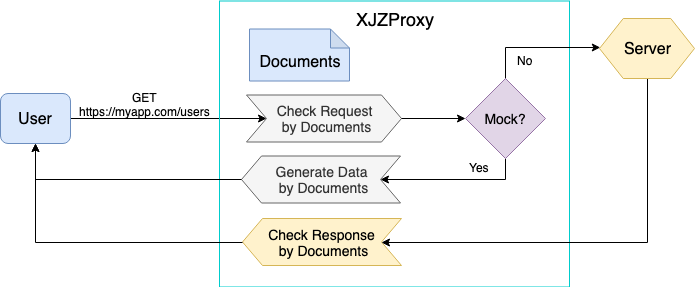

The diagram above was exported from draw.io. Its source (the exported page's mxGraphModel, read from the mxfile embedded in the PNG):
<mxGraphModel dx="698" dy="530" grid="1" gridSize="10" guides="1" tooltips="1" connect="1" arrows="1" fold="1" page="1" pageScale="1" pageWidth="850" pageHeight="1100" math="0" shadow="0">
  <root>
    <mxCell id="0" />
    <mxCell id="1" parent="0" />
    <mxCell id="PsCA9WJ8DnCvaricwxcx-5" style="edgeStyle=orthogonalEdgeStyle;rounded=0;orthogonalLoop=1;jettySize=auto;html=1;exitX=1;exitY=0.5;exitDx=0;exitDy=0;entryX=0;entryY=0.5;entryDx=0;entryDy=0;" parent="1" source="PsCA9WJ8DnCvaricwxcx-1" target="PsCA9WJ8DnCvaricwxcx-13" edge="1">
      <mxGeometry relative="1" as="geometry">
        <mxPoint x="240" y="179" as="targetPoint" />
      </mxGeometry>
    </mxCell>
    <mxCell id="PsCA9WJ8DnCvaricwxcx-1" value="User" style="rounded=1;whiteSpace=wrap;html=1;fillColor=#dae8fc;strokeColor=#6c8ebf;fontSize=16;" parent="1" vertex="1">
      <mxGeometry x="51" y="167" width="70" height="50" as="geometry" />
    </mxCell>
    <mxCell id="PsCA9WJ8DnCvaricwxcx-6" value="GET&lt;br&gt;https://myapp.com/users&lt;br&gt;" style="text;html=1;resizable=0;points=[];autosize=1;align=center;verticalAlign=top;spacingTop=-4;" parent="1" vertex="1">
      <mxGeometry x="120" y="162" width="150" height="30" as="geometry" />
    </mxCell>
    <mxCell id="PsCA9WJ8DnCvaricwxcx-7" value="" style="group;container=1;direction=south;" parent="1" vertex="1" connectable="0">
      <mxGeometry x="298" y="87" width="352" height="273.5" as="geometry">
        <mxRectangle x="270" y="115" width="50" height="44" as="alternateBounds" />
      </mxGeometry>
    </mxCell>
    <mxCell id="PsCA9WJ8DnCvaricwxcx-15" value="" style="group;container=1;" parent="PsCA9WJ8DnCvaricwxcx-7" vertex="1" connectable="0">
      <mxGeometry x="-27" y="37.5" width="379" height="236" as="geometry" />
    </mxCell>
    <mxCell id="PsCA9WJ8DnCvaricwxcx-16" value="" style="group;container=1;" parent="PsCA9WJ8DnCvaricwxcx-15" vertex="1" connectable="0">
      <mxGeometry x="-1" y="-50" width="380" height="286" as="geometry" />
    </mxCell>
    <mxCell id="PsCA9WJ8DnCvaricwxcx-3" value="XJZProxy" style="rounded=0;whiteSpace=wrap;html=1;verticalAlign=top;fillColor=none;fontSize=18;strokeColor=#00CCCC;" parent="PsCA9WJ8DnCvaricwxcx-16" vertex="1">
      <mxGeometry width="350" height="286" as="geometry" />
    </mxCell>
    <mxCell id="PsCA9WJ8DnCvaricwxcx-13" value="Check&amp;nbsp;Request&lt;br style=&quot;font-size: 14px;&quot;&gt;&amp;nbsp;by Documents" style="shape=step;perimeter=stepPerimeter;whiteSpace=wrap;html=1;fixedSize=1;align=center;fillColor=#f5f5f5;strokeColor=#666666;fontColor=#333333;fontSize=14;" parent="PsCA9WJ8DnCvaricwxcx-16" vertex="1">
      <mxGeometry x="27" y="94" width="155" height="47" as="geometry" />
    </mxCell>
    <mxCell id="PsCA9WJ8DnCvaricwxcx-4" value="Documents&lt;br style=&quot;font-size: 16px&quot;&gt;" style="shape=note;whiteSpace=wrap;html=1;backgroundOutline=1;darkOpacity=0.05;verticalAlign=bottom;size=19;fillColor=#dae8fc;strokeColor=#6c8ebf;fontSize=16;spacingBottom=7;" parent="PsCA9WJ8DnCvaricwxcx-16" vertex="1">
      <mxGeometry x="30" y="28" width="100" height="52" as="geometry" />
    </mxCell>
    <mxCell id="PsCA9WJ8DnCvaricwxcx-23" value="Generate Data&lt;br style=&quot;font-size: 14px;&quot;&gt;&amp;nbsp;by Documents" style="shape=step;perimeter=stepPerimeter;whiteSpace=wrap;html=1;fixedSize=1;align=center;size=20;direction=west;fillColor=#f5f5f5;strokeColor=#666666;fontColor=#333333;fontSize=14;" parent="PsCA9WJ8DnCvaricwxcx-16" vertex="1">
      <mxGeometry x="22" y="155" width="159" height="47" as="geometry" />
    </mxCell>
    <mxCell id="PsCA9WJ8DnCvaricwxcx-25" value="Check Response&lt;br style=&quot;font-size: 14px&quot;&gt;&amp;nbsp;by Documents" style="shape=step;perimeter=stepPerimeter;whiteSpace=wrap;html=1;fixedSize=1;align=center;size=20;direction=west;fillColor=#fff2cc;strokeColor=#d6b656;fontSize=14;" parent="PsCA9WJ8DnCvaricwxcx-16" vertex="1">
      <mxGeometry x="23" y="217.5" width="159" height="47" as="geometry" />
    </mxCell>
    <mxCell id="PsCA9WJ8DnCvaricwxcx-29" value="No" style="text;html=1;resizable=0;points=[];autosize=1;align=left;verticalAlign=top;spacingTop=-4;" parent="PsCA9WJ8DnCvaricwxcx-16" vertex="1">
      <mxGeometry x="296" y="50" width="30" height="20" as="geometry" />
    </mxCell>
    <mxCell id="PsCA9WJ8DnCvaricwxcx-30" style="edgeStyle=orthogonalEdgeStyle;rounded=0;orthogonalLoop=1;jettySize=auto;html=1;exitX=0.5;exitY=1;exitDx=0;exitDy=0;entryX=0;entryY=0.5;entryDx=0;entryDy=0;" parent="1" source="PsCA9WJ8DnCvaricwxcx-8" target="PsCA9WJ8DnCvaricwxcx-25" edge="1">
      <mxGeometry relative="1" as="geometry">
        <Array as="points">
          <mxPoint x="698" y="316" />
        </Array>
      </mxGeometry>
    </mxCell>
    <mxCell id="PsCA9WJ8DnCvaricwxcx-8" value="Server" style="shape=hexagon;perimeter=hexagonPerimeter2;whiteSpace=wrap;html=1;align=center;fillColor=#fff2cc;strokeColor=#d6b656;fontSize=16;" parent="1" vertex="1">
      <mxGeometry x="650" y="92" width="95" height="60" as="geometry" />
    </mxCell>
    <mxCell id="PsCA9WJ8DnCvaricwxcx-17" style="edgeStyle=orthogonalEdgeStyle;rounded=0;orthogonalLoop=1;jettySize=auto;html=1;exitX=0.5;exitY=1;exitDx=0;exitDy=0;entryX=0;entryY=0.5;entryDx=0;entryDy=0;" parent="1" source="PsCA9WJ8DnCvaricwxcx-9" target="PsCA9WJ8DnCvaricwxcx-23" edge="1">
      <mxGeometry relative="1" as="geometry">
        <Array as="points">
          <mxPoint x="556" y="253" />
        </Array>
      </mxGeometry>
    </mxCell>
    <mxCell id="PsCA9WJ8DnCvaricwxcx-28" style="edgeStyle=orthogonalEdgeStyle;rounded=0;orthogonalLoop=1;jettySize=auto;html=1;exitX=0.5;exitY=0;exitDx=0;exitDy=0;" parent="1" target="PsCA9WJ8DnCvaricwxcx-8" edge="1">
      <mxGeometry relative="1" as="geometry">
        <mxPoint x="556" y="153" as="sourcePoint" />
        <mxPoint x="660" y="121" as="targetPoint" />
        <Array as="points">
          <mxPoint x="556" y="121" />
        </Array>
      </mxGeometry>
    </mxCell>
    <mxCell id="PsCA9WJ8DnCvaricwxcx-9" value="Mock?" style="rhombus;whiteSpace=wrap;html=1;align=center;fillColor=#e1d5e7;strokeColor=#9673a6;fontSize=14;" parent="1" vertex="1">
      <mxGeometry x="516" y="152" width="80" height="80" as="geometry" />
    </mxCell>
    <mxCell id="PsCA9WJ8DnCvaricwxcx-10" style="edgeStyle=orthogonalEdgeStyle;rounded=0;orthogonalLoop=1;jettySize=auto;html=1;exitX=1;exitY=0.5;exitDx=0;exitDy=0;entryX=0;entryY=0.5;entryDx=0;entryDy=0;" parent="1" source="PsCA9WJ8DnCvaricwxcx-13" target="PsCA9WJ8DnCvaricwxcx-9" edge="1">
      <mxGeometry relative="1" as="geometry" />
    </mxCell>
    <mxCell id="PsCA9WJ8DnCvaricwxcx-18" value="Yes&lt;br&gt;" style="text;html=1;resizable=0;points=[];autosize=1;align=left;verticalAlign=top;spacingTop=-4;" parent="1" vertex="1">
      <mxGeometry x="518" y="232" width="40" height="20" as="geometry" />
    </mxCell>
    <mxCell id="PsCA9WJ8DnCvaricwxcx-24" style="edgeStyle=orthogonalEdgeStyle;rounded=0;orthogonalLoop=1;jettySize=auto;html=1;exitX=1;exitY=0.5;exitDx=0;exitDy=0;entryX=0.5;entryY=1;entryDx=0;entryDy=0;" parent="1" source="PsCA9WJ8DnCvaricwxcx-23" target="PsCA9WJ8DnCvaricwxcx-1" edge="1">
      <mxGeometry relative="1" as="geometry" />
    </mxCell>
    <mxCell id="PsCA9WJ8DnCvaricwxcx-32" style="edgeStyle=orthogonalEdgeStyle;rounded=0;orthogonalLoop=1;jettySize=auto;html=1;exitX=1;exitY=0.5;exitDx=0;exitDy=0;entryX=0.5;entryY=1;entryDx=0;entryDy=0;" parent="1" source="PsCA9WJ8DnCvaricwxcx-25" target="PsCA9WJ8DnCvaricwxcx-1" edge="1">
      <mxGeometry relative="1" as="geometry" />
    </mxCell>
  </root>
</mxGraphModel>